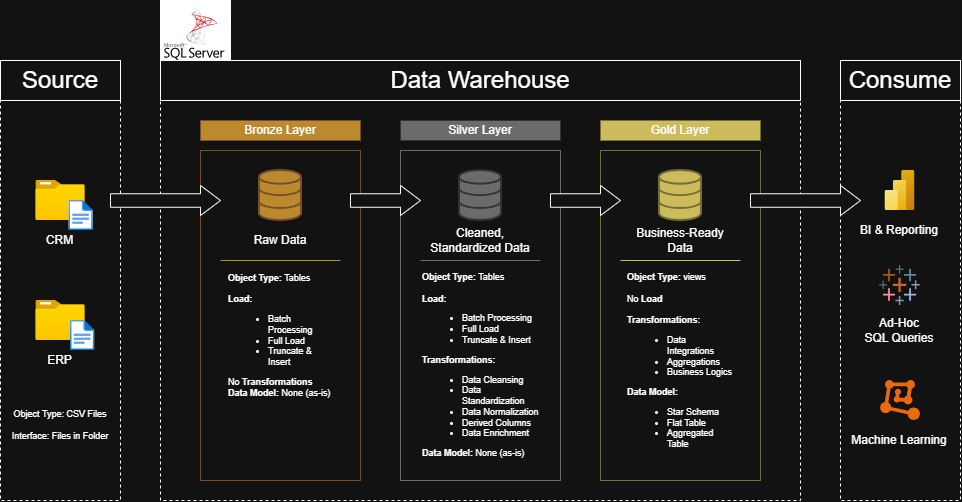

The diagram above was exported from draw.io. Its source (the exported page's mxGraphModel, read from the mxfile embedded in the PNG):
<mxGraphModel dx="1414" dy="743" grid="1" gridSize="10" guides="1" tooltips="1" connect="1" arrows="1" fold="1" page="1" pageScale="1" pageWidth="850" pageHeight="1100" math="0" shadow="0">
  <root>
    <mxCell id="0" />
    <mxCell id="1" parent="0" />
    <mxCell id="txOnW0OOv6fsRwfhOEey-1" parent="1" style="rounded=0;whiteSpace=wrap;html=1;fillColor=none;dashed=1;strokeColor=light-dark(#000000,#FFFFFF);" value="" vertex="1">
      <mxGeometry height="400" width="120" x="80" y="320" as="geometry" />
    </mxCell>
    <mxCell id="txOnW0OOv6fsRwfhOEey-2" parent="1" style="rounded=0;whiteSpace=wrap;html=1;fontSize=24;" value="Source" vertex="1">
      <mxGeometry height="40" width="120" x="80" y="280" as="geometry" />
    </mxCell>
    <mxCell id="txOnW0OOv6fsRwfhOEey-3" parent="1" style="rounded=0;whiteSpace=wrap;html=1;fillColor=none;dashed=1;strokeColor=light-dark(#000000,#FFFFFF);" value="" vertex="1">
      <mxGeometry height="400" width="640" x="240" y="320" as="geometry" />
    </mxCell>
    <mxCell id="txOnW0OOv6fsRwfhOEey-4" parent="1" style="rounded=0;whiteSpace=wrap;html=1;fontSize=24;" value="Data Warehouse" vertex="1">
      <mxGeometry height="40" width="640" x="240" y="280" as="geometry" />
    </mxCell>
    <mxCell id="txOnW0OOv6fsRwfhOEey-5" parent="1" style="rounded=0;whiteSpace=wrap;html=1;fillColor=none;dashed=1;strokeColor=light-dark(#000000,#FFFFFF);" value="" vertex="1">
      <mxGeometry height="400" width="120" x="920" y="320" as="geometry" />
    </mxCell>
    <mxCell id="txOnW0OOv6fsRwfhOEey-6" parent="1" style="rounded=0;whiteSpace=wrap;html=1;fontSize=24;" value="Consume" vertex="1">
      <mxGeometry height="40" width="120" x="920" y="280" as="geometry" />
    </mxCell>
    <mxCell id="txOnW0OOv6fsRwfhOEey-7" parent="1" style="rounded=0;whiteSpace=wrap;html=1;fillColor=light-dark(#FFFFFF,#BD892F);strokeColor=light-dark(#FFFFFF,#754F29);" value="Bronze Layer" vertex="1">
      <mxGeometry height="20" width="160" x="280" y="340" as="geometry" />
    </mxCell>
    <mxCell id="txOnW0OOv6fsRwfhOEey-8" parent="1" style="rounded=0;whiteSpace=wrap;html=1;fillColor=none;strokeColor=light-dark(#000000,#754F29);" value="" vertex="1">
      <mxGeometry height="330" width="160" x="280" y="370" as="geometry" />
    </mxCell>
    <mxCell id="txOnW0OOv6fsRwfhOEey-9" parent="1" style="rounded=0;whiteSpace=wrap;html=1;fillColor=none;strokeColor=light-dark(#FFFFFF,#756D39);" value="" vertex="1">
      <mxGeometry height="330" width="160" x="680" y="370" as="geometry" />
    </mxCell>
    <mxCell id="txOnW0OOv6fsRwfhOEey-10" parent="1" style="rounded=0;whiteSpace=wrap;html=1;fillColor=none;strokeColor=light-dark(#000000,#6B6B6B);" value="" vertex="1">
      <mxGeometry height="330" width="160" x="480" y="370" as="geometry" />
    </mxCell>
    <mxCell id="txOnW0OOv6fsRwfhOEey-11" parent="1" style="rounded=0;whiteSpace=wrap;html=1;fillColor=light-dark(#FFFFFF,#CCBC5B);strokeColor=light-dark(#FFFFFF,#756D39);" value="Gold Layer" vertex="1">
      <mxGeometry height="20" width="160" x="680" y="340" as="geometry" />
    </mxCell>
    <mxCell id="txOnW0OOv6fsRwfhOEey-12" parent="1" style="rounded=0;whiteSpace=wrap;html=1;fillColor=light-dark(#000000,#6B6B6B);strokeColor=light-dark(#000000,#333333);" value="Silver Layer" vertex="1">
      <mxGeometry height="20" width="160" x="480" y="340" as="geometry" />
    </mxCell>
    <mxCell id="txOnW0OOv6fsRwfhOEey-13" parent="1" style="image;aspect=fixed;html=1;points=[];align=center;fontSize=12;image=img/lib/azure2/general/Folder_Blank.svg;" value="" vertex="1">
      <mxGeometry height="40" width="49.29" x="115.36" y="400" as="geometry" />
    </mxCell>
    <mxCell id="txOnW0OOv6fsRwfhOEey-14" parent="1" style="image;aspect=fixed;html=1;points=[];align=center;fontSize=12;image=img/lib/azure2/general/Folder_Blank.svg;" value="" vertex="1">
      <mxGeometry height="40" width="49.29" x="115.36" y="520" as="geometry" />
    </mxCell>
    <mxCell id="txOnW0OOv6fsRwfhOEey-17" parent="1" style="image;aspect=fixed;html=1;points=[];align=center;fontSize=12;image=img/lib/azure2/general/File.svg;" value="" vertex="1">
      <mxGeometry height="30" width="24.35" x="148.42" y="420" as="geometry" />
    </mxCell>
    <mxCell id="txOnW0OOv6fsRwfhOEey-18" parent="1" style="image;aspect=fixed;html=1;points=[];align=center;fontSize=12;image=img/lib/azure2/general/File.svg;" value="" vertex="1">
      <mxGeometry height="30" width="24.35" x="150" y="540" as="geometry" />
    </mxCell>
    <mxCell id="txOnW0OOv6fsRwfhOEey-20" parent="1" style="rounded=0;whiteSpace=wrap;html=1;strokeColor=none;fillColor=none;" value="ERP" vertex="1">
      <mxGeometry height="20" width="49.29" x="115.36" y="570" as="geometry" />
    </mxCell>
    <mxCell id="txOnW0OOv6fsRwfhOEey-21" parent="1" style="rounded=0;whiteSpace=wrap;html=1;strokeColor=none;fillColor=none;" value="CRM" vertex="1">
      <mxGeometry height="20" width="49.29" x="115.36000000000001" y="450" as="geometry" />
    </mxCell>
    <mxCell id="txOnW0OOv6fsRwfhOEey-22" parent="1" style="rounded=0;whiteSpace=wrap;html=1;strokeColor=none;fillColor=none;fontSize=9;" value="Object Type: CSV Files&lt;div&gt;&lt;br&gt;&lt;div&gt;Interface: Files in Folder&lt;/div&gt;&lt;/div&gt;" vertex="1">
      <mxGeometry height="50" width="100" x="90" y="620" as="geometry" />
    </mxCell>
    <mxCell id="txOnW0OOv6fsRwfhOEey-23" parent="1" style="html=1;verticalLabelPosition=bottom;align=center;labelBackgroundColor=#ffffff;verticalAlign=top;strokeWidth=2;strokeColor=light-dark(#FFFFFF,#754F29);shadow=0;dashed=0;shape=mxgraph.ios7.icons.data;fillColor=light-dark(#FFFFFF,#BD892F);" value="" vertex="1">
      <mxGeometry height="50" width="42" x="339" y="390" as="geometry" />
    </mxCell>
    <mxCell id="txOnW0OOv6fsRwfhOEey-24" parent="1" style="html=1;verticalLabelPosition=bottom;align=center;labelBackgroundColor=#ffffff;verticalAlign=top;strokeWidth=2;strokeColor=light-dark(#000000,#333333);shadow=0;dashed=0;shape=mxgraph.ios7.icons.data;fillColor=light-dark(#000000,#6B6B6B);" value="" vertex="1">
      <mxGeometry height="50" width="42" x="539" y="390" as="geometry" />
    </mxCell>
    <mxCell id="txOnW0OOv6fsRwfhOEey-25" parent="1" style="html=1;verticalLabelPosition=bottom;align=center;labelBackgroundColor=#ffffff;verticalAlign=top;strokeWidth=2;strokeColor=light-dark(#FFFFFF,#756D39);shadow=0;dashed=0;shape=mxgraph.ios7.icons.data;fillColor=light-dark(#FFFFFF,#CCBC5B);" value="" vertex="1">
      <mxGeometry height="50" width="42" x="739" y="390" as="geometry" />
    </mxCell>
    <mxCell id="txOnW0OOv6fsRwfhOEey-33" parent="1" style="html=1;shadow=0;dashed=0;align=center;verticalAlign=middle;shape=mxgraph.arrows2.arrow;dy=0.55;dx=19.97;notch=0;" value="" vertex="1">
      <mxGeometry height="30" width="70" x="630" y="405" as="geometry" />
    </mxCell>
    <mxCell id="txOnW0OOv6fsRwfhOEey-36" parent="1" style="html=1;shadow=0;dashed=0;align=center;verticalAlign=middle;shape=mxgraph.arrows2.arrow;dy=0.55;dx=19.97;notch=0;" value="" vertex="1">
      <mxGeometry height="30" width="70" x="430" y="405" as="geometry" />
    </mxCell>
    <mxCell id="txOnW0OOv6fsRwfhOEey-37" parent="1" style="html=1;shadow=0;dashed=0;align=center;verticalAlign=middle;shape=mxgraph.arrows2.arrow;dy=0.55;dx=19.97;notch=0;" value="" vertex="1">
      <mxGeometry height="30" width="110" x="190" y="405" as="geometry" />
    </mxCell>
    <mxCell id="txOnW0OOv6fsRwfhOEey-38" parent="1" style="html=1;shadow=0;dashed=0;align=center;verticalAlign=middle;shape=mxgraph.arrows2.arrow;dy=0.55;dx=19.97;notch=0;" value="" vertex="1">
      <mxGeometry height="30" width="110" x="830" y="405" as="geometry" />
    </mxCell>
    <mxCell id="txOnW0OOv6fsRwfhOEey-39" parent="1" style="rounded=0;whiteSpace=wrap;html=1;strokeColor=none;fillColor=none;fontSize=12;" value="Business-Ready Data" vertex="1">
      <mxGeometry height="20" width="100" x="710" y="450" as="geometry" />
    </mxCell>
    <mxCell id="txOnW0OOv6fsRwfhOEey-40" parent="1" style="rounded=0;whiteSpace=wrap;html=1;strokeColor=none;fillColor=none;" value="Cleaned, Standardized Data" vertex="1">
      <mxGeometry height="40" width="120" x="500" y="440" as="geometry" />
    </mxCell>
    <mxCell id="txOnW0OOv6fsRwfhOEey-41" parent="1" style="rounded=0;whiteSpace=wrap;html=1;strokeColor=none;fillColor=none;" value="Raw Data" vertex="1">
      <mxGeometry height="20" width="120" x="300" y="450" as="geometry" />
    </mxCell>
    <mxCell id="txOnW0OOv6fsRwfhOEey-42" parent="1" style="rounded=0;whiteSpace=wrap;html=1;strokeColor=none;fillColor=none;fontSize=9;align=left;" value="&lt;b&gt;Object Type:&lt;/b&gt; Tables&lt;div&gt;&lt;br&gt;&lt;/div&gt;&lt;div&gt;&lt;b&gt;Load:&lt;/b&gt;&lt;/div&gt;&lt;div&gt;&lt;ul&gt;&lt;li&gt;Batch Processing&lt;/li&gt;&lt;li&gt;Full Load&lt;/li&gt;&lt;li&gt;Truncate &amp;amp; Insert&lt;/li&gt;&lt;/ul&gt;No &lt;b&gt;Transformations&lt;/b&gt;&lt;/div&gt;&lt;div&gt;&lt;b&gt;Data Model:&lt;/b&gt; None (as-is)&lt;/div&gt;" vertex="1">
      <mxGeometry height="142.5" width="110" x="305.79" y="483.75" as="geometry" />
    </mxCell>
    <mxCell id="txOnW0OOv6fsRwfhOEey-43" parent="1" style="rounded=0;whiteSpace=wrap;html=1;strokeColor=none;fillColor=none;fontSize=9;align=left;" value="&lt;b&gt;Object Type:&lt;/b&gt;&amp;nbsp;views&lt;div&gt;&lt;br&gt;&lt;/div&gt;&lt;div&gt;No &lt;b&gt;Load&lt;/b&gt;&lt;/div&gt;&lt;div&gt;&lt;b&gt;&lt;br&gt;&lt;/b&gt;&lt;/div&gt;&lt;div&gt;&lt;b&gt;Transformations:&lt;/b&gt;&lt;/div&gt;&lt;div&gt;&lt;ul&gt;&lt;li&gt;Data Integrations&lt;/li&gt;&lt;li&gt;Aggregations&lt;/li&gt;&lt;li&gt;Business Logics&lt;/li&gt;&lt;/ul&gt;&lt;/div&gt;&lt;div&gt;&lt;b&gt;Data Model:&lt;/b&gt;&amp;nbsp;&lt;/div&gt;&lt;div&gt;&lt;ul&gt;&lt;li&gt;Star Schema&lt;/li&gt;&lt;li&gt;Flat Table&lt;/li&gt;&lt;li&gt;Aggregated Table&lt;/li&gt;&lt;/ul&gt;&lt;/div&gt;" vertex="1">
      <mxGeometry height="150" width="110" x="705" y="510" as="geometry" />
    </mxCell>
    <mxCell id="txOnW0OOv6fsRwfhOEey-44" parent="1" style="rounded=0;whiteSpace=wrap;html=1;strokeColor=none;fillColor=none;fontSize=9;align=left;" value="&lt;b&gt;Object Type:&lt;/b&gt; Tables&lt;div&gt;&lt;br&gt;&lt;/div&gt;&lt;div&gt;&lt;b&gt;Load:&lt;/b&gt;&lt;/div&gt;&lt;div&gt;&lt;ul&gt;&lt;li&gt;Batch Processing&lt;/li&gt;&lt;li&gt;Full Load&lt;/li&gt;&lt;li&gt;Truncate &amp;amp; Insert&lt;/li&gt;&lt;/ul&gt;&lt;b&gt;Transformations:&lt;/b&gt;&lt;/div&gt;&lt;div&gt;&lt;ul&gt;&lt;li&gt;Data Cleansing&lt;/li&gt;&lt;li&gt;Data Standardization&lt;/li&gt;&lt;li&gt;Data Normalization&lt;/li&gt;&lt;li&gt;Derived Columns&lt;/li&gt;&lt;li&gt;Data Enrichment&lt;/li&gt;&lt;/ul&gt;&lt;/div&gt;&lt;div&gt;&lt;b&gt;Data Model:&lt;/b&gt; None (as-is)&lt;/div&gt;" vertex="1">
      <mxGeometry height="190" width="120" x="500" y="490" as="geometry" />
    </mxCell>
    <mxCell id="txOnW0OOv6fsRwfhOEey-45" parent="1" style="image;aspect=fixed;html=1;points=[];align=center;fontSize=12;image=img/lib/azure2/analytics/Power_BI_Embedded.svg;" value="" vertex="1">
      <mxGeometry height="40" width="30" x="964.47" y="390" as="geometry" />
    </mxCell>
    <mxCell id="txOnW0OOv6fsRwfhOEey-46" parent="1" style="points=[];aspect=fixed;html=1;align=center;shadow=0;dashed=0;fillColor=#FF6A00;strokeColor=none;shape=mxgraph.alibaba_cloud.machine_learning;" value="" vertex="1">
      <mxGeometry height="40" width="39.76" x="960.12" y="600" as="geometry" />
    </mxCell>
    <mxCell id="txOnW0OOv6fsRwfhOEey-47" parent="1" style="verticalLabelPosition=bottom;aspect=fixed;html=1;shape=mxgraph.salesforce.analytics;fillColor=none;strokeColor=none;" value="" vertex="1">
      <mxGeometry height="40" width="40.82" x="959.0600000000001" y="485" as="geometry" />
    </mxCell>
    <mxCell id="txOnW0OOv6fsRwfhOEey-50" parent="1" style="rounded=0;whiteSpace=wrap;html=1;strokeColor=none;fillColor=none;fontSize=12;" value="BI &amp;amp; Reporting&lt;span style=&quot;color: rgba(0, 0, 0, 0); font-family: monospace; font-size: 0px; text-align: start; white-space: nowrap;&quot;&gt;%3CmxGraphModel%3E%3Croot%3E%3CmxCell%20id%3D%220%22%2F%3E%3CmxCell%20id%3D%221%22%20parent%3D%220%22%2F%3E%3CmxCell%20id%3D%222%22%20parent%3D%221%22%20style%3D%22rounded%3D0%3BwhiteSpace%3Dwrap%3Bhtml%3D1%3BstrokeColor%3Dnone%3BfillColor%3Dnone%3BfontSize%3D12%3B%22%20value%3D%22Business-Ready%20Data%22%20vertex%3D%221%22%3E%3CmxGeometry%20height%3D%2220%22%20width%3D%22100%22%20x%3D%22710%22%20y%3D%22450%22%20as%3D%22geometry%22%2F%3E%3C%2FmxCell%3E%3C%2Froot%3E%3C%2FmxGraphModel%3E&lt;/span&gt;&lt;span style=&quot;color: rgba(0, 0, 0, 0); font-family: monospace; font-size: 0px; text-align: start; white-space: nowrap;&quot;&gt;%3CmxGraphModel%3E%3Croot%3E%3CmxCell%20id%3D%220%22%2F%3E%3CmxCell%20id%3D%221%22%20parent%3D%220%22%2F%3E%3CmxCell%20id%3D%222%22%20parent%3D%221%22%20style%3D%22rounded%3D0%3BwhiteSpace%3Dwrap%3Bhtml%3D1%3BstrokeColor%3Dnone%3BfillColor%3Dnone%3BfontSize%3D12%3B%22%20value%3D%22Business-Ready%20Data%22%20vertex%3D%221%22%3E%3CmxGeometry%20height%3D%2220%22%20width%3D%22100%22%20x%3D%22710%22%20y%3D%22450%22%20as%3D%22geometry%22%2F%3E%3C%2FmxCell%3E%3C%2Froot%3E%3C%2FmxGraphModel%3E&lt;/span&gt;" vertex="1">
      <mxGeometry height="20" width="100" x="929.47" y="440" as="geometry" />
    </mxCell>
    <mxCell id="txOnW0OOv6fsRwfhOEey-51" parent="1" style="rounded=0;whiteSpace=wrap;html=1;strokeColor=none;fillColor=none;fontSize=12;" value="Ad-Hoc&lt;div&gt;SQL Queries&lt;/div&gt;" vertex="1">
      <mxGeometry height="20" width="100" x="929.47" y="540" as="geometry" />
    </mxCell>
    <mxCell id="txOnW0OOv6fsRwfhOEey-52" parent="1" style="rounded=0;whiteSpace=wrap;html=1;strokeColor=none;fillColor=none;fontSize=12;" value="Machine Learning" vertex="1">
      <mxGeometry height="20" width="100" x="929.47" y="650" as="geometry" />
    </mxCell>
    <mxCell id="txOnW0OOv6fsRwfhOEey-55" parent="1" style="rounded=0;whiteSpace=wrap;html=1;fillColor=light-dark(#FFFFFF,#FFFFFF);" value="" vertex="1">
      <mxGeometry height="60" width="70" x="240" y="220" as="geometry" />
    </mxCell>
    <mxCell id="txOnW0OOv6fsRwfhOEey-53" parent="1" style="shape=image;html=1;verticalAlign=top;verticalLabelPosition=bottom;labelBackgroundColor=#ffffff;imageAspect=0;aspect=fixed;image=https://icons.diagrams.net/assets/apps-and-system-logos/1/SQL_Server.svg" value="" vertex="1">
      <mxGeometry height="50" width="61.59" x="244.2" y="230" as="geometry" />
    </mxCell>
    <mxCell id="txOnW0OOv6fsRwfhOEey-57" edge="1" parent="1" style="endArrow=none;html=1;rounded=0;strokeColor=light-dark(#FFFFFF,#BD892F);" value="">
      <mxGeometry height="50" relative="1" width="50" as="geometry">
        <mxPoint x="300" y="480" as="sourcePoint" />
        <mxPoint x="420" y="480" as="targetPoint" />
      </mxGeometry>
    </mxCell>
    <mxCell id="txOnW0OOv6fsRwfhOEey-58" edge="1" parent="1" style="endArrow=none;html=1;rounded=0;strokeColor=light-dark(#FFFFFF,#CCBC5B);" value="">
      <mxGeometry height="50" relative="1" width="50" as="geometry">
        <mxPoint x="700" y="480" as="sourcePoint" />
        <mxPoint x="820" y="480" as="targetPoint" />
      </mxGeometry>
    </mxCell>
    <mxCell id="txOnW0OOv6fsRwfhOEey-59" edge="1" parent="1" style="endArrow=none;html=1;rounded=0;strokeColor=light-dark(#000000,#6B6B6B);" value="">
      <mxGeometry height="50" relative="1" width="50" as="geometry">
        <mxPoint x="500" y="480" as="sourcePoint" />
        <mxPoint x="620" y="480" as="targetPoint" />
      </mxGeometry>
    </mxCell>
  </root>
</mxGraphModel>